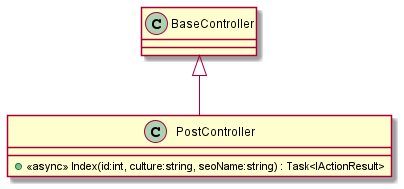

The diagram above was rendered by PlantUML. Its source (embedded in the PNG):
@startuml
class PostController {
    + <<async>> Index(id:int, culture:string, seoName:string) : Task<IActionResult>
}
BaseController <|-- PostController
@enduml